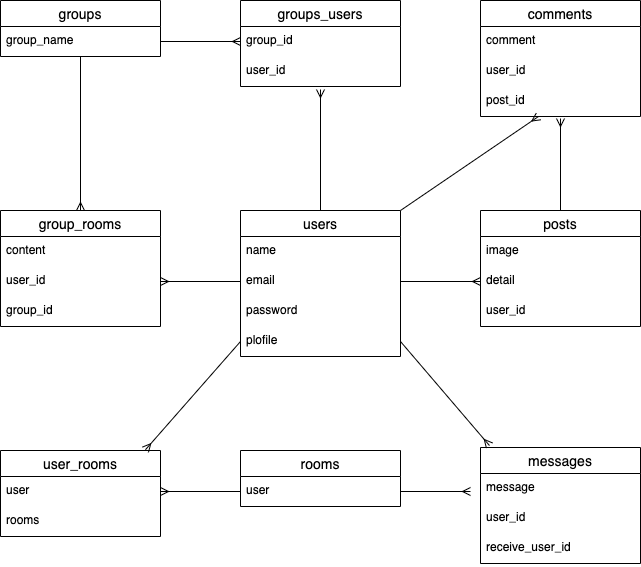

The diagram above was exported from draw.io. Its source (the exported page's mxGraphModel, read from the mxfile embedded in the PNG):
<mxGraphModel dx="277" dy="442" grid="1" gridSize="10" guides="1" tooltips="1" connect="1" arrows="1" fold="1" page="1" pageScale="1" pageWidth="827" pageHeight="1169" math="0" shadow="0">
  <root>
    <mxCell id="0" />
    <mxCell id="1" parent="0" />
    <mxCell id="43" style="edgeStyle=none;html=1;entryX=0.5;entryY=1.067;entryDx=0;entryDy=0;entryPerimeter=0;endArrow=ERmany;endFill=0;" parent="1" source="6" target="13" edge="1">
      <mxGeometry relative="1" as="geometry" />
    </mxCell>
    <mxCell id="6" value="posts" style="swimlane;fontStyle=0;childLayout=stackLayout;horizontal=1;startSize=26;horizontalStack=0;resizeParent=1;resizeParentMax=0;resizeLast=0;collapsible=1;marginBottom=0;align=center;fontSize=14;" parent="1" vertex="1">
      <mxGeometry x="500" y="290" width="160" height="116" as="geometry" />
    </mxCell>
    <mxCell id="7" value="image" style="text;strokeColor=none;fillColor=none;spacingLeft=4;spacingRight=4;overflow=hidden;rotatable=0;points=[[0,0.5],[1,0.5]];portConstraint=eastwest;fontSize=12;" parent="6" vertex="1">
      <mxGeometry y="26" width="160" height="30" as="geometry" />
    </mxCell>
    <mxCell id="8" value="detail" style="text;strokeColor=none;fillColor=none;spacingLeft=4;spacingRight=4;overflow=hidden;rotatable=0;points=[[0,0.5],[1,0.5]];portConstraint=eastwest;fontSize=12;" parent="6" vertex="1">
      <mxGeometry y="56" width="160" height="30" as="geometry" />
    </mxCell>
    <mxCell id="44" value="user_id" style="text;strokeColor=none;fillColor=none;spacingLeft=4;spacingRight=4;overflow=hidden;rotatable=0;points=[[0,0.5],[1,0.5]];portConstraint=eastwest;fontSize=12;" parent="6" vertex="1">
      <mxGeometry y="86" width="160" height="30" as="geometry" />
    </mxCell>
    <mxCell id="10" value="comments" style="swimlane;fontStyle=0;childLayout=stackLayout;horizontal=1;startSize=26;horizontalStack=0;resizeParent=1;resizeParentMax=0;resizeLast=0;collapsible=1;marginBottom=0;align=center;fontSize=14;" parent="1" vertex="1">
      <mxGeometry x="500" y="80" width="160" height="116" as="geometry" />
    </mxCell>
    <mxCell id="11" value="comment" style="text;strokeColor=none;fillColor=none;spacingLeft=4;spacingRight=4;overflow=hidden;rotatable=0;points=[[0,0.5],[1,0.5]];portConstraint=eastwest;fontSize=12;" parent="10" vertex="1">
      <mxGeometry y="26" width="160" height="30" as="geometry" />
    </mxCell>
    <mxCell id="12" value="user_id" style="text;strokeColor=none;fillColor=none;spacingLeft=4;spacingRight=4;overflow=hidden;rotatable=0;points=[[0,0.5],[1,0.5]];portConstraint=eastwest;fontSize=12;" parent="10" vertex="1">
      <mxGeometry y="56" width="160" height="30" as="geometry" />
    </mxCell>
    <mxCell id="13" value="post_id" style="text;strokeColor=none;fillColor=none;spacingLeft=4;spacingRight=4;overflow=hidden;rotatable=0;points=[[0,0.5],[1,0.5]];portConstraint=eastwest;fontSize=12;" parent="10" vertex="1">
      <mxGeometry y="86" width="160" height="30" as="geometry" />
    </mxCell>
    <mxCell id="14" value="groups_users" style="swimlane;fontStyle=0;childLayout=stackLayout;horizontal=1;startSize=26;horizontalStack=0;resizeParent=1;resizeParentMax=0;resizeLast=0;collapsible=1;marginBottom=0;align=center;fontSize=14;" parent="1" vertex="1">
      <mxGeometry x="260" y="80" width="160" height="86" as="geometry" />
    </mxCell>
    <mxCell id="15" value="group_id" style="text;strokeColor=none;fillColor=none;spacingLeft=4;spacingRight=4;overflow=hidden;rotatable=0;points=[[0,0.5],[1,0.5]];portConstraint=eastwest;fontSize=12;" parent="14" vertex="1">
      <mxGeometry y="26" width="160" height="30" as="geometry" />
    </mxCell>
    <mxCell id="16" value="user_id" style="text;strokeColor=none;fillColor=none;spacingLeft=4;spacingRight=4;overflow=hidden;rotatable=0;points=[[0,0.5],[1,0.5]];portConstraint=eastwest;fontSize=12;" parent="14" vertex="1">
      <mxGeometry y="56" width="160" height="30" as="geometry" />
    </mxCell>
    <mxCell id="22" value="group_rooms" style="swimlane;fontStyle=0;childLayout=stackLayout;horizontal=1;startSize=26;horizontalStack=0;resizeParent=1;resizeParentMax=0;resizeLast=0;collapsible=1;marginBottom=0;align=center;fontSize=14;" parent="1" vertex="1">
      <mxGeometry x="20" y="290" width="160" height="116" as="geometry" />
    </mxCell>
    <mxCell id="23" value="content" style="text;strokeColor=none;fillColor=none;spacingLeft=4;spacingRight=4;overflow=hidden;rotatable=0;points=[[0,0.5],[1,0.5]];portConstraint=eastwest;fontSize=12;" parent="22" vertex="1">
      <mxGeometry y="26" width="160" height="30" as="geometry" />
    </mxCell>
    <mxCell id="24" value="user_id" style="text;strokeColor=none;fillColor=none;spacingLeft=4;spacingRight=4;overflow=hidden;rotatable=0;points=[[0,0.5],[1,0.5]];portConstraint=eastwest;fontSize=12;" parent="22" vertex="1">
      <mxGeometry y="56" width="160" height="30" as="geometry" />
    </mxCell>
    <mxCell id="25" value="group_id" style="text;strokeColor=none;fillColor=none;spacingLeft=4;spacingRight=4;overflow=hidden;rotatable=0;points=[[0,0.5],[1,0.5]];portConstraint=eastwest;fontSize=12;" parent="22" vertex="1">
      <mxGeometry y="86" width="160" height="30" as="geometry" />
    </mxCell>
    <mxCell id="49" style="edgeStyle=none;html=1;entryX=0.5;entryY=0;entryDx=0;entryDy=0;endArrow=ERmany;endFill=0;" parent="1" source="26" target="22" edge="1">
      <mxGeometry relative="1" as="geometry" />
    </mxCell>
    <mxCell id="26" value="groups" style="swimlane;fontStyle=0;childLayout=stackLayout;horizontal=1;startSize=26;horizontalStack=0;resizeParent=1;resizeParentMax=0;resizeLast=0;collapsible=1;marginBottom=0;align=center;fontSize=14;" parent="1" vertex="1">
      <mxGeometry x="20" y="80" width="160" height="56" as="geometry" />
    </mxCell>
    <mxCell id="27" value="group_name" style="text;strokeColor=none;fillColor=none;spacingLeft=4;spacingRight=4;overflow=hidden;rotatable=0;points=[[0,0.5],[1,0.5]];portConstraint=eastwest;fontSize=12;" parent="26" vertex="1">
      <mxGeometry y="26" width="160" height="30" as="geometry" />
    </mxCell>
    <mxCell id="45" style="edgeStyle=none;html=1;exitX=1;exitY=0;exitDx=0;exitDy=0;endArrow=ERmany;endFill=0;" parent="1" source="30" target="13" edge="1">
      <mxGeometry relative="1" as="geometry" />
    </mxCell>
    <mxCell id="47" style="edgeStyle=none;html=1;entryX=0.5;entryY=1.1;entryDx=0;entryDy=0;entryPerimeter=0;endArrow=ERmany;endFill=0;" parent="1" source="30" target="16" edge="1">
      <mxGeometry relative="1" as="geometry" />
    </mxCell>
    <mxCell id="30" value="users" style="swimlane;fontStyle=0;childLayout=stackLayout;horizontal=1;startSize=26;horizontalStack=0;resizeParent=1;resizeParentMax=0;resizeLast=0;collapsible=1;marginBottom=0;align=center;fontSize=14;" parent="1" vertex="1">
      <mxGeometry x="260" y="290" width="160" height="146" as="geometry" />
    </mxCell>
    <mxCell id="31" value="name" style="text;strokeColor=none;fillColor=none;spacingLeft=4;spacingRight=4;overflow=hidden;rotatable=0;points=[[0,0.5],[1,0.5]];portConstraint=eastwest;fontSize=12;" parent="30" vertex="1">
      <mxGeometry y="26" width="160" height="30" as="geometry" />
    </mxCell>
    <mxCell id="32" value="email" style="text;strokeColor=none;fillColor=none;spacingLeft=4;spacingRight=4;overflow=hidden;rotatable=0;points=[[0,0.5],[1,0.5]];portConstraint=eastwest;fontSize=12;" parent="30" vertex="1">
      <mxGeometry y="56" width="160" height="30" as="geometry" />
    </mxCell>
    <mxCell id="33" value="password" style="text;strokeColor=none;fillColor=none;spacingLeft=4;spacingRight=4;overflow=hidden;rotatable=0;points=[[0,0.5],[1,0.5]];portConstraint=eastwest;fontSize=12;" parent="30" vertex="1">
      <mxGeometry y="86" width="160" height="30" as="geometry" />
    </mxCell>
    <mxCell id="38" value="plofile" style="text;strokeColor=none;fillColor=none;spacingLeft=4;spacingRight=4;overflow=hidden;rotatable=0;points=[[0,0.5],[1,0.5]];portConstraint=eastwest;fontSize=12;" parent="30" vertex="1">
      <mxGeometry y="116" width="160" height="30" as="geometry" />
    </mxCell>
    <mxCell id="34" value="messages" style="swimlane;fontStyle=0;childLayout=stackLayout;horizontal=1;startSize=26;horizontalStack=0;resizeParent=1;resizeParentMax=0;resizeLast=0;collapsible=1;marginBottom=0;align=center;fontSize=14;" parent="1" vertex="1">
      <mxGeometry x="500" y="527" width="160" height="116" as="geometry" />
    </mxCell>
    <mxCell id="35" value="message" style="text;strokeColor=none;fillColor=none;spacingLeft=4;spacingRight=4;overflow=hidden;rotatable=0;points=[[0,0.5],[1,0.5]];portConstraint=eastwest;fontSize=12;" parent="34" vertex="1">
      <mxGeometry y="26" width="160" height="30" as="geometry" />
    </mxCell>
    <mxCell id="36" value="user_id" style="text;strokeColor=none;fillColor=none;spacingLeft=4;spacingRight=4;overflow=hidden;rotatable=0;points=[[0,0.5],[1,0.5]];portConstraint=eastwest;fontSize=12;" parent="34" vertex="1">
      <mxGeometry y="56" width="160" height="30" as="geometry" />
    </mxCell>
    <mxCell id="37" value="receive_user_id" style="text;strokeColor=none;fillColor=none;spacingLeft=4;spacingRight=4;overflow=hidden;rotatable=0;points=[[0,0.5],[1,0.5]];portConstraint=eastwest;fontSize=12;" parent="34" vertex="1">
      <mxGeometry y="86" width="160" height="30" as="geometry" />
    </mxCell>
    <mxCell id="42" style="edgeStyle=none;html=1;exitX=1;exitY=0.5;exitDx=0;exitDy=0;entryX=0;entryY=0.5;entryDx=0;entryDy=0;endArrow=ERmany;endFill=0;" parent="1" source="32" target="8" edge="1">
      <mxGeometry relative="1" as="geometry" />
    </mxCell>
    <mxCell id="48" style="edgeStyle=none;html=1;exitX=1;exitY=0.5;exitDx=0;exitDy=0;entryX=0;entryY=0.5;entryDx=0;entryDy=0;endArrow=ERmany;endFill=0;" parent="1" source="27" target="15" edge="1">
      <mxGeometry relative="1" as="geometry" />
    </mxCell>
    <mxCell id="50" style="edgeStyle=none;html=1;exitX=0;exitY=0.5;exitDx=0;exitDy=0;entryX=1;entryY=0.5;entryDx=0;entryDy=0;endArrow=ERmany;endFill=0;" parent="1" source="32" target="24" edge="1">
      <mxGeometry relative="1" as="geometry" />
    </mxCell>
    <mxCell id="51" style="edgeStyle=none;html=1;exitX=1;exitY=0.5;exitDx=0;exitDy=0;entryX=0.056;entryY=-0.017;entryDx=0;entryDy=0;entryPerimeter=0;endArrow=ERmany;endFill=0;" edge="1" parent="1" source="38" target="34">
      <mxGeometry relative="1" as="geometry" />
    </mxCell>
    <mxCell id="52" value="rooms" style="swimlane;fontStyle=0;childLayout=stackLayout;horizontal=1;startSize=26;horizontalStack=0;resizeParent=1;resizeParentMax=0;resizeLast=0;collapsible=1;marginBottom=0;align=center;fontSize=14;" vertex="1" parent="1">
      <mxGeometry x="260" y="530" width="160" height="56" as="geometry" />
    </mxCell>
    <mxCell id="53" value="user" style="text;strokeColor=none;fillColor=none;spacingLeft=4;spacingRight=4;overflow=hidden;rotatable=0;points=[[0,0.5],[1,0.5]];portConstraint=eastwest;fontSize=12;" vertex="1" parent="52">
      <mxGeometry y="26" width="160" height="30" as="geometry" />
    </mxCell>
    <mxCell id="56" value="user_rooms" style="swimlane;fontStyle=0;childLayout=stackLayout;horizontal=1;startSize=26;horizontalStack=0;resizeParent=1;resizeParentMax=0;resizeLast=0;collapsible=1;marginBottom=0;align=center;fontSize=14;" vertex="1" parent="1">
      <mxGeometry x="20" y="530" width="160" height="86" as="geometry" />
    </mxCell>
    <mxCell id="57" value="user" style="text;strokeColor=none;fillColor=none;spacingLeft=4;spacingRight=4;overflow=hidden;rotatable=0;points=[[0,0.5],[1,0.5]];portConstraint=eastwest;fontSize=12;" vertex="1" parent="56">
      <mxGeometry y="26" width="160" height="30" as="geometry" />
    </mxCell>
    <mxCell id="58" value="rooms" style="text;strokeColor=none;fillColor=none;spacingLeft=4;spacingRight=4;overflow=hidden;rotatable=0;points=[[0,0.5],[1,0.5]];portConstraint=eastwest;fontSize=12;" vertex="1" parent="56">
      <mxGeometry y="56" width="160" height="30" as="geometry" />
    </mxCell>
    <mxCell id="60" style="edgeStyle=none;html=1;exitX=0;exitY=0.5;exitDx=0;exitDy=0;entryX=0.906;entryY=-0.009;entryDx=0;entryDy=0;entryPerimeter=0;endArrow=ERmany;endFill=0;" edge="1" parent="1" source="38" target="56">
      <mxGeometry relative="1" as="geometry" />
    </mxCell>
    <mxCell id="62" style="edgeStyle=none;html=1;exitX=0;exitY=0.5;exitDx=0;exitDy=0;entryX=1;entryY=0.5;entryDx=0;entryDy=0;endArrow=ERmany;endFill=0;" edge="1" parent="1" source="53" target="57">
      <mxGeometry relative="1" as="geometry" />
    </mxCell>
    <mxCell id="63" style="edgeStyle=none;html=1;exitX=1;exitY=0.5;exitDx=0;exitDy=0;endArrow=ERmany;endFill=0;" edge="1" parent="1" source="53">
      <mxGeometry relative="1" as="geometry">
        <mxPoint x="490" y="571" as="targetPoint" />
      </mxGeometry>
    </mxCell>
  </root>
</mxGraphModel>